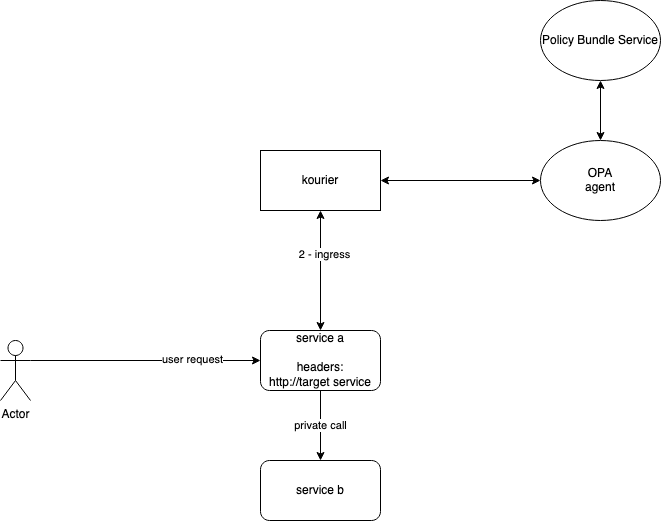

The diagram above was exported from draw.io. Its source (the exported page's mxGraphModel, read from the mxfile embedded in the PNG):
<mxGraphModel dx="1434" dy="797" grid="1" gridSize="10" guides="1" tooltips="1" connect="1" arrows="1" fold="1" page="1" pageScale="1" pageWidth="850" pageHeight="1100" math="0" shadow="0">
  <root>
    <mxCell id="gvj6nVMSimWZB40UKLil-0" />
    <mxCell id="gvj6nVMSimWZB40UKLil-1" parent="gvj6nVMSimWZB40UKLil-0" />
    <mxCell id="gvj6nVMSimWZB40UKLil-2" value="&lt;div&gt;service a&lt;/div&gt;&lt;div&gt;&lt;br&gt;&lt;/div&gt;&lt;div&gt;headers: &lt;br&gt;&lt;/div&gt;&lt;div&gt;http://target service&lt;/div&gt;" style="rounded=1;whiteSpace=wrap;html=1;" vertex="1" parent="gvj6nVMSimWZB40UKLil-1">
      <mxGeometry x="390" y="340" width="120" height="60" as="geometry" />
    </mxCell>
    <mxCell id="gvj6nVMSimWZB40UKLil-3" value="service b" style="rounded=1;whiteSpace=wrap;html=1;" vertex="1" parent="gvj6nVMSimWZB40UKLil-1">
      <mxGeometry x="390" y="470" width="120" height="60" as="geometry" />
    </mxCell>
    <mxCell id="gvj6nVMSimWZB40UKLil-4" value="private call" style="endArrow=classic;html=1;rounded=0;exitX=0.5;exitY=1;exitDx=0;exitDy=0;entryX=0.5;entryY=0;entryDx=0;entryDy=0;" edge="1" parent="gvj6nVMSimWZB40UKLil-1" source="gvj6nVMSimWZB40UKLil-2" target="gvj6nVMSimWZB40UKLil-3">
      <mxGeometry width="50" height="50" relative="1" as="geometry">
        <mxPoint x="490" y="500" as="sourcePoint" />
        <mxPoint x="540" y="450" as="targetPoint" />
      </mxGeometry>
    </mxCell>
    <mxCell id="gvj6nVMSimWZB40UKLil-5" value="kourier" style="rounded=0;whiteSpace=wrap;html=1;" vertex="1" parent="gvj6nVMSimWZB40UKLil-1">
      <mxGeometry x="390" y="160" width="120" height="60" as="geometry" />
    </mxCell>
    <mxCell id="gvj6nVMSimWZB40UKLil-6" value="" style="endArrow=classic;html=1;rounded=0;exitX=1;exitY=0.3333333333333333;exitDx=0;exitDy=0;entryX=0;entryY=0.5;entryDx=0;entryDy=0;exitPerimeter=0;" edge="1" parent="gvj6nVMSimWZB40UKLil-1" source="gvj6nVMSimWZB40UKLil-13" target="gvj6nVMSimWZB40UKLil-2">
      <mxGeometry width="50" height="50" relative="1" as="geometry">
        <mxPoint x="180" y="220" as="sourcePoint" />
        <mxPoint x="520" y="310" as="targetPoint" />
      </mxGeometry>
    </mxCell>
    <mxCell id="gvj6nVMSimWZB40UKLil-7" value="1" style="edgeLabel;html=1;align=center;verticalAlign=middle;resizable=0;points=[];" connectable="0" vertex="1" parent="gvj6nVMSimWZB40UKLil-6">
      <mxGeometry x="0.3667" relative="1" as="geometry">
        <mxPoint as="offset" />
      </mxGeometry>
    </mxCell>
    <mxCell id="gvj6nVMSimWZB40UKLil-8" value="user request" style="edgeLabel;html=1;align=center;verticalAlign=middle;resizable=0;points=[];" vertex="1" connectable="0" parent="gvj6nVMSimWZB40UKLil-6">
      <mxGeometry x="0.3973" y="2" relative="1" as="geometry">
        <mxPoint as="offset" />
      </mxGeometry>
    </mxCell>
    <mxCell id="gvj6nVMSimWZB40UKLil-9" value="&lt;div&gt;OPA&lt;/div&gt;&lt;div&gt;agent&lt;br&gt;&lt;/div&gt;" style="ellipse;whiteSpace=wrap;html=1;" vertex="1" parent="gvj6nVMSimWZB40UKLil-1">
      <mxGeometry x="670" y="150" width="120" height="80" as="geometry" />
    </mxCell>
    <mxCell id="gvj6nVMSimWZB40UKLil-10" value="" style="endArrow=classic;startArrow=classic;html=1;rounded=0;entryX=0;entryY=0.5;entryDx=0;entryDy=0;exitX=1;exitY=0.5;exitDx=0;exitDy=0;" edge="1" parent="gvj6nVMSimWZB40UKLil-1" source="gvj6nVMSimWZB40UKLil-5" target="gvj6nVMSimWZB40UKLil-9">
      <mxGeometry width="50" height="50" relative="1" as="geometry">
        <mxPoint x="470" y="360" as="sourcePoint" />
        <mxPoint x="520" y="310" as="targetPoint" />
      </mxGeometry>
    </mxCell>
    <mxCell id="gvj6nVMSimWZB40UKLil-11" value="" style="endArrow=classic;startArrow=classic;html=1;rounded=0;entryX=0.5;entryY=1;entryDx=0;entryDy=0;exitX=0.5;exitY=0;exitDx=0;exitDy=0;" edge="1" parent="gvj6nVMSimWZB40UKLil-1" source="gvj6nVMSimWZB40UKLil-2" target="gvj6nVMSimWZB40UKLil-5">
      <mxGeometry width="50" height="50" relative="1" as="geometry">
        <mxPoint x="410" y="280" as="sourcePoint" />
        <mxPoint x="460" y="230" as="targetPoint" />
      </mxGeometry>
    </mxCell>
    <mxCell id="gvj6nVMSimWZB40UKLil-12" value="2 - ingress" style="edgeLabel;html=1;align=center;verticalAlign=middle;resizable=0;points=[];" vertex="1" connectable="0" parent="gvj6nVMSimWZB40UKLil-11">
      <mxGeometry x="0.2833" y="-3" relative="1" as="geometry">
        <mxPoint as="offset" />
      </mxGeometry>
    </mxCell>
    <mxCell id="gvj6nVMSimWZB40UKLil-13" value="Actor" style="shape=umlActor;verticalLabelPosition=bottom;verticalAlign=top;html=1;outlineConnect=0;" vertex="1" parent="gvj6nVMSimWZB40UKLil-1">
      <mxGeometry x="130" y="350" width="30" height="60" as="geometry" />
    </mxCell>
    <mxCell id="OSlqMY9TtkmgTMNVT1dG-0" value="Policy Bundle Service" style="ellipse;whiteSpace=wrap;html=1;" vertex="1" parent="gvj6nVMSimWZB40UKLil-1">
      <mxGeometry x="670" y="10" width="120" height="80" as="geometry" />
    </mxCell>
    <mxCell id="OSlqMY9TtkmgTMNVT1dG-1" value="" style="endArrow=classic;startArrow=classic;html=1;rounded=0;entryX=0.5;entryY=1;entryDx=0;entryDy=0;exitX=0.5;exitY=0;exitDx=0;exitDy=0;" edge="1" parent="gvj6nVMSimWZB40UKLil-1" source="gvj6nVMSimWZB40UKLil-9" target="OSlqMY9TtkmgTMNVT1dG-0">
      <mxGeometry width="50" height="50" relative="1" as="geometry">
        <mxPoint x="670" y="150" as="sourcePoint" />
        <mxPoint x="720" y="100" as="targetPoint" />
      </mxGeometry>
    </mxCell>
  </root>
</mxGraphModel>